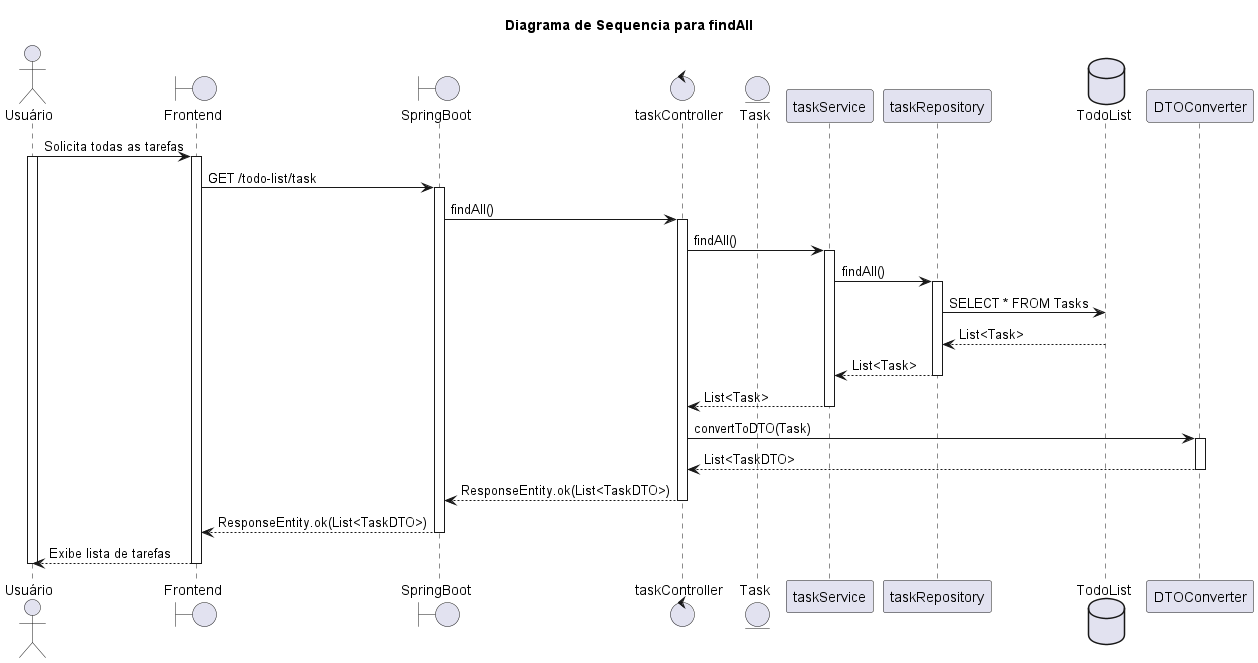

The diagram above was rendered by PlantUML. Its source (embedded in the PNG):
@startuml
title Diagrama de Sequencia para findAll

actor Usuário
Boundary Frontend
Boundary SpringBoot
Control taskController
Entity Task
Participant taskService
Participant taskRepository
Database TodoList

Usuário -> Frontend: Solicita todas as tarefas
activate Usuário
activate Frontend
Frontend -> SpringBoot: GET /todo-list/task
activate SpringBoot
SpringBoot -> taskController: findAll()
activate taskController
taskController -> taskService: findAll()
activate taskService
taskService -> taskRepository: findAll()
activate taskRepository
taskRepository -> TodoList: SELECT * FROM Tasks
TodoList --> taskRepository: List<Task>
taskRepository --> taskService: List<Task>
deactivate taskRepository
taskService --> taskController: List<Task>
deactivate taskService
taskController -> DTOConverter: convertToDTO(Task)
activate DTOConverter
DTOConverter --> taskController: List<TaskDTO>
deactivate DTOConverter
taskController --> SpringBoot: ResponseEntity.ok(List<TaskDTO>)
deactivate taskController
SpringBoot --> Frontend: ResponseEntity.ok(List<TaskDTO>)
deactivate SpringBoot
Frontend --> Usuário: Exibe lista de tarefas
deactivate Frontend
deactivate Usuário
@enduml